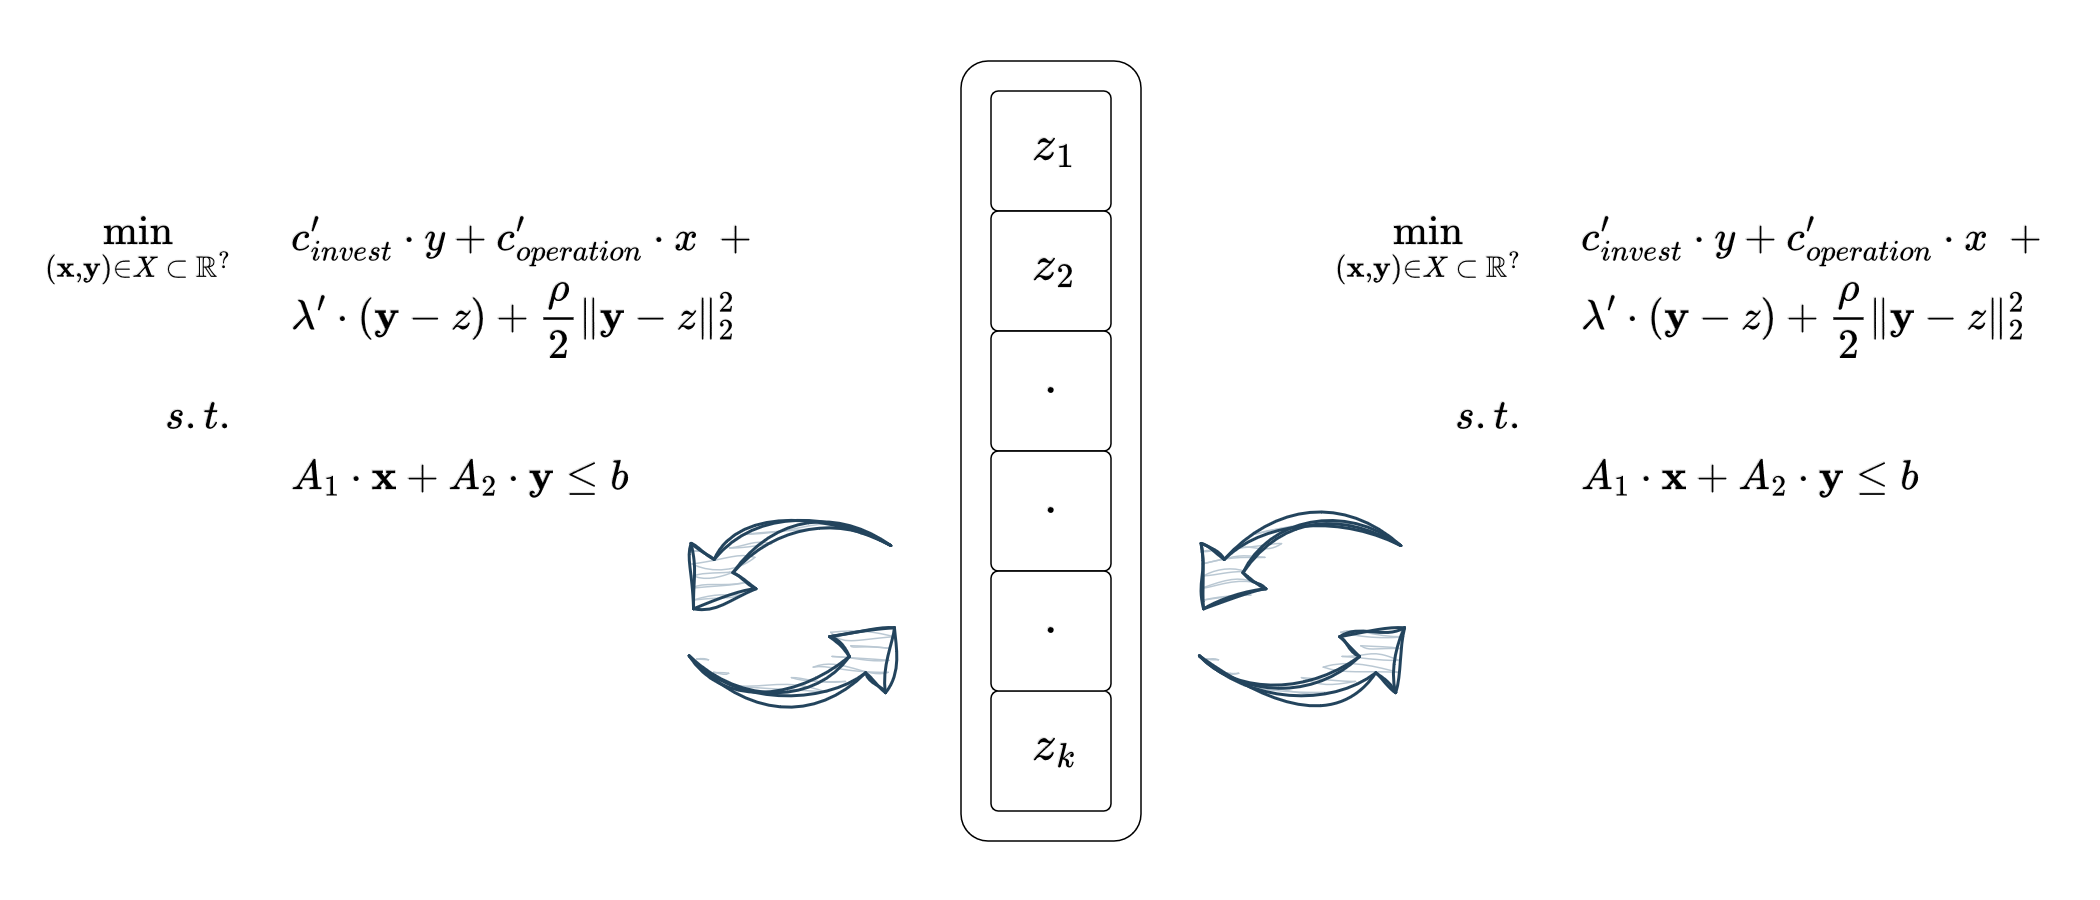

The diagram above was exported from draw.io. Its source (the exported page's mxGraphModel, read from the mxfile embedded in the PNG):
<mxGraphModel dx="1705" dy="2048" grid="1" gridSize="10" guides="1" tooltips="1" connect="1" arrows="1" fold="1" page="1" pageScale="1" pageWidth="850" pageHeight="1100" math="1" shadow="0">
  <root>
    <mxCell id="0" />
    <mxCell id="1" parent="0" />
    <mxCell id="2" value="" style="group" vertex="1" connectable="0" parent="1">
      <mxGeometry x="1510" y="570" width="700" height="300" as="geometry" />
    </mxCell>
    <mxCell id="3" value="" style="rounded=0;whiteSpace=wrap;html=1;strokeColor=none;movable=1;resizable=1;rotatable=1;deletable=1;editable=1;locked=0;connectable=1;" vertex="1" parent="2">
      <mxGeometry width="700" height="300" as="geometry" />
    </mxCell>
    <mxCell id="4" value="" style="rounded=1;whiteSpace=wrap;html=1;strokeWidth=0.5;" vertex="1" parent="2">
      <mxGeometry x="320" y="20" width="60" height="260" as="geometry" />
    </mxCell>
    <mxCell id="5" value="$$z_1$$" style="rounded=1;whiteSpace=wrap;html=1;arcSize=6;strokeWidth=0.5;fontStyle=0;fontSize=14;verticalAlign=middle;spacing=0;spacingBottom=3;spacingLeft=2;" vertex="1" parent="2">
      <mxGeometry x="330" y="30" width="40" height="40" as="geometry" />
    </mxCell>
    <mxCell id="6" value="$$z_2$$" style="rounded=1;whiteSpace=wrap;html=1;arcSize=6;strokeWidth=0.5;fontStyle=0;fontSize=14;verticalAlign=middle;spacing=0;spacingBottom=3;spacingLeft=2;" vertex="1" parent="2">
      <mxGeometry x="330" y="70" width="40" height="40" as="geometry" />
    </mxCell>
    <mxCell id="7" value="$$\cdot$$" style="rounded=1;whiteSpace=wrap;html=1;arcSize=6;strokeWidth=0.5;fontStyle=0;fontSize=14;verticalAlign=middle;spacing=0;spacingBottom=1;spacingLeft=0;" vertex="1" parent="2">
      <mxGeometry x="330" y="110" width="40" height="40" as="geometry" />
    </mxCell>
    <mxCell id="8" value="$$z_k$$" style="rounded=1;whiteSpace=wrap;html=1;arcSize=6;strokeWidth=0.5;fontStyle=0;fontSize=14;verticalAlign=middle;spacing=0;spacingBottom=3;spacingLeft=2;" vertex="1" parent="2">
      <mxGeometry x="330" y="230" width="40" height="40" as="geometry" />
    </mxCell>
    <mxCell id="9" value="$$\cdot$$" style="rounded=1;whiteSpace=wrap;html=1;arcSize=6;strokeWidth=0.5;fontStyle=0;fontSize=14;verticalAlign=middle;spacing=0;spacingBottom=1;spacingLeft=0;" vertex="1" parent="2">
      <mxGeometry x="330" y="150" width="40" height="40" as="geometry" />
    </mxCell>
    <mxCell id="10" value="$$\cdot$$" style="rounded=1;whiteSpace=wrap;html=1;arcSize=6;strokeWidth=0.5;fontStyle=0;fontSize=14;verticalAlign=middle;spacing=0;spacingBottom=1;spacingLeft=0;" vertex="1" parent="2">
      <mxGeometry x="330" y="190" width="40" height="40" as="geometry" />
    </mxCell>
    <mxCell id="11" value="$$&lt;br&gt;\min_{(\textbf{x},&amp;nbsp;\textbf{y}) \in X \hspace{0.25em} \subset&amp;nbsp;\hspace{0.25em} \mathbb{R}^?}&lt;br&gt;$$" style="text;html=1;align=right;verticalAlign=middle;whiteSpace=wrap;rounded=0;horizontal=1;spacing=0;spacingBottom=-6;" vertex="1" parent="2">
      <mxGeometry y="60" width="77" height="40" as="geometry" />
    </mxCell>
    <mxCell id="12" value="$$c_{invest}' \cdot y + c_{operation}' \cdot x \hspace{0.5em} +$$" style="text;whiteSpace=wrap;html=1;verticalAlign=middle;spacing=0;" vertex="1" parent="2">
      <mxGeometry x="97" y="60" width="163" height="40" as="geometry" />
    </mxCell>
    <mxCell id="13" value="$$&lt;br&gt;s. t.&lt;br&gt;$$" style="text;whiteSpace=wrap;html=1;verticalAlign=middle;spacing=0;align=right;" vertex="1" parent="2">
      <mxGeometry x="47" y="120" width="30" height="40" as="geometry" />
    </mxCell>
    <mxCell id="14" value="$$&lt;br&gt;A_1 \cdot&amp;nbsp;\textbf{x} + A_2 \cdot \textbf{y} \leq b&lt;br&gt;$$" style="text;html=1;align=left;verticalAlign=middle;whiteSpace=wrap;rounded=0;spacing=0;" vertex="1" parent="2">
      <mxGeometry x="97" y="140" width="80" height="40" as="geometry" />
    </mxCell>
    <mxCell id="15" value="$$\lambda' \cdot (\textbf{y} - z) + \frac{\rho}{2} \lVert\textbf{y} - z \rVert^2_2$$" style="text;whiteSpace=wrap;html=1;" vertex="1" parent="2">
      <mxGeometry x="95" y="75" width="165" height="40" as="geometry" />
    </mxCell>
    <mxCell id="16" value="$$&lt;br&gt;\min_{(\textbf{x},&amp;nbsp;\textbf{y}) \in X \hspace{0.25em} \subset&amp;nbsp;\hspace{0.25em} \mathbb{R}^?}&lt;br&gt;$$" style="text;html=1;align=right;verticalAlign=middle;whiteSpace=wrap;rounded=0;horizontal=1;spacing=0;spacingBottom=-6;" vertex="1" parent="2">
      <mxGeometry x="430" y="60" width="77" height="40" as="geometry" />
    </mxCell>
    <mxCell id="17" value="$$c_{invest}' \cdot y + c_{operation}' \cdot x \hspace{0.5em} +$$" style="text;whiteSpace=wrap;html=1;verticalAlign=middle;spacing=0;" vertex="1" parent="2">
      <mxGeometry x="527" y="60" width="163" height="40" as="geometry" />
    </mxCell>
    <mxCell id="18" value="$$&lt;br&gt;s. t.&lt;br&gt;$$" style="text;whiteSpace=wrap;html=1;verticalAlign=middle;spacing=0;align=right;" vertex="1" parent="2">
      <mxGeometry x="477" y="120" width="30" height="40" as="geometry" />
    </mxCell>
    <mxCell id="19" value="$$&lt;br&gt;A_1 \cdot&amp;nbsp;\textbf{x} + A_2 \cdot \textbf{y} \leq b&lt;br&gt;$$" style="text;html=1;align=left;verticalAlign=middle;whiteSpace=wrap;rounded=0;spacing=0;" vertex="1" parent="2">
      <mxGeometry x="527" y="140" width="80" height="40" as="geometry" />
    </mxCell>
    <mxCell id="20" value="$$\lambda' \cdot (\textbf{y} - z) + \frac{\rho}{2} \lVert\textbf{y} - z \rVert^2_2$$" style="text;whiteSpace=wrap;html=1;" vertex="1" parent="2">
      <mxGeometry x="525" y="75" width="165" height="40" as="geometry" />
    </mxCell>
    <mxCell id="21" value="" style="group" vertex="1" connectable="0" parent="2">
      <mxGeometry x="389.9999667823988" y="149.99996678239904" width="87.19090618286123" height="107.19090618286111" as="geometry" />
    </mxCell>
    <mxCell id="22" value="" style="html=1;shadow=0;dashed=0;align=center;verticalAlign=middle;shape=mxgraph.arrows2.jumpInArrow;dy=3.83;dx=17.41;arrowHead=26.41;rotation=45;flipH=0;direction=south;flipV=1;strokeWidth=1;fillColor=#bac8d3;strokeColor=#23445d;sketch=1;curveFitting=1;jiggle=2;" vertex="1" parent="21">
      <mxGeometry x="20.80003321760114" y="40.800033217601026" width="55" height="55" as="geometry" />
    </mxCell>
    <mxCell id="23" value="" style="html=1;shadow=0;dashed=0;align=center;verticalAlign=middle;shape=mxgraph.arrows2.jumpInArrow;dy=3.83;dx=17.41;arrowHead=26.41;rotation=215;flipH=0;direction=south;flipV=1;strokeWidth=1;fillColor=#bac8d3;strokeColor=#23445d;sketch=1;curveFitting=1;jiggle=2;" vertex="1" parent="21">
      <mxGeometry x="10.80003321760114" y="10.800033217601026" width="55" height="55" as="geometry" />
    </mxCell>
    <mxCell id="24" value="" style="group" vertex="1" connectable="0" parent="2">
      <mxGeometry x="219.99996678239881" y="149.99996678239904" width="87.19090618286123" height="107.19090618286111" as="geometry" />
    </mxCell>
    <mxCell id="25" value="" style="html=1;shadow=0;dashed=0;align=center;verticalAlign=middle;shape=mxgraph.arrows2.jumpInArrow;dy=3.83;dx=17.41;arrowHead=26.41;rotation=45;flipH=0;direction=south;flipV=1;strokeWidth=1;fillColor=#bac8d3;strokeColor=#23445d;sketch=1;curveFitting=1;jiggle=2;" vertex="1" parent="24">
      <mxGeometry x="20.80003321760114" y="40.800033217601026" width="55" height="55" as="geometry" />
    </mxCell>
    <mxCell id="26" value="" style="html=1;shadow=0;dashed=0;align=center;verticalAlign=middle;shape=mxgraph.arrows2.jumpInArrow;dy=3.83;dx=17.41;arrowHead=26.41;rotation=215;flipH=0;direction=south;flipV=1;strokeWidth=1;fillColor=#bac8d3;strokeColor=#23445d;sketch=1;curveFitting=1;jiggle=2;" vertex="1" parent="24">
      <mxGeometry x="10.80003321760114" y="10.800033217601026" width="55" height="55" as="geometry" />
    </mxCell>
  </root>
</mxGraphModel>